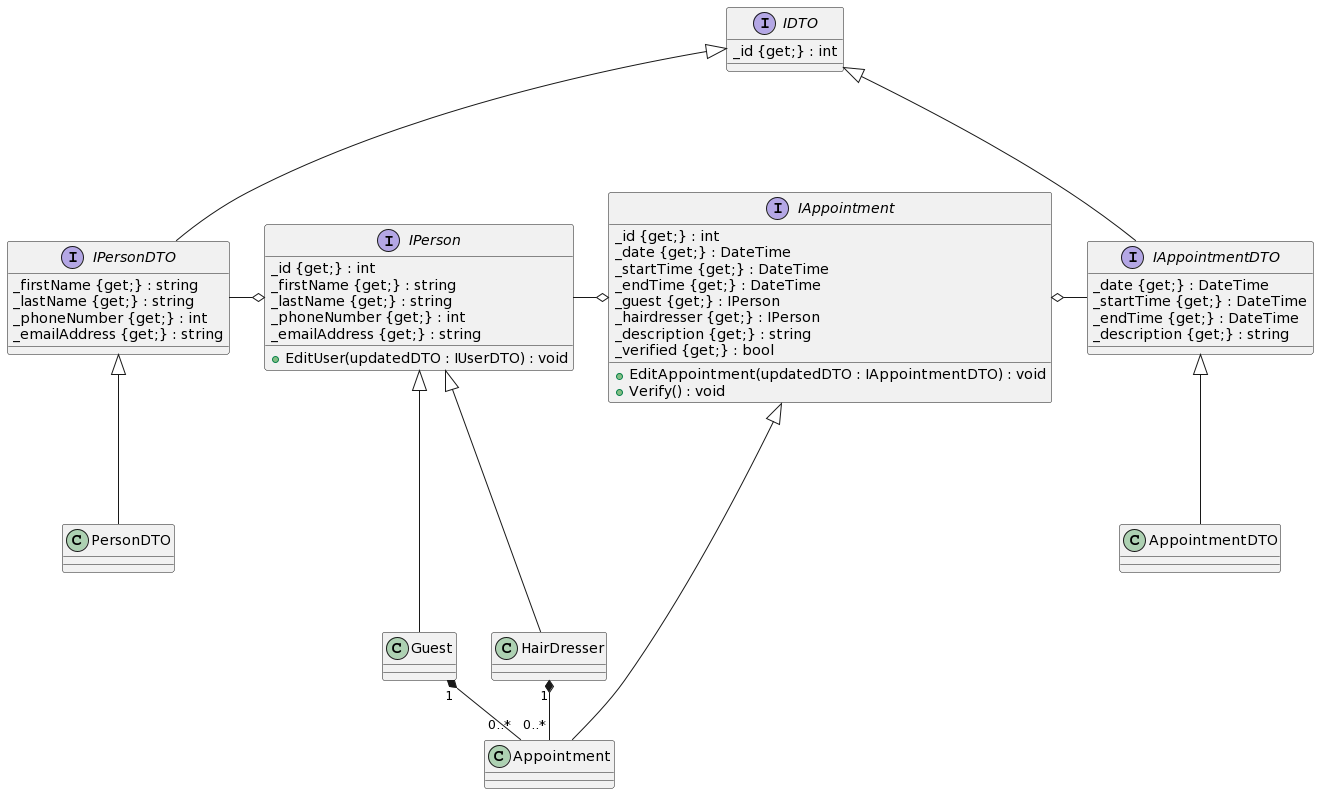

The diagram above was rendered by PlantUML. Its source (embedded in the PNG):
@startuml
interface IPerson 
{
_id {get;} : int
_firstName {get;} : string
_lastName {get;} : string
_phoneNumber {get;} : int
_emailAddress {get;} : string

+EditUser(updatedDTO : IUserDTO) : void
}

interface IAppointment
{
_id {get;} : int
_date {get;} : DateTime
_startTime {get;} : DateTime
_endTime {get;} : DateTime
_guest {get;} : IPerson
_hairdresser {get;} : IPerson
_description {get;} : string
_verified {get;} : bool

+EditAppointment(updatedDTO : IAppointmentDTO) : void
+Verify() : void
}

interface IDTO
{
_id {get;} : int
}

interface IPersonDTO 
{
_firstName {get;} : string
_lastName {get;} : string
_phoneNumber {get;} : int
_emailAddress {get;} : string
}

interface IAppointmentDTO 
{
_date {get;} : DateTime
_startTime {get;} : DateTime
_endTime {get;} : DateTime
_description {get;} : string
}

class Guest {}

class HairDresser {}

class Appointment {}

class PersonDTO {}

class AppointmentDTO {}

IPerson <|---- Guest
IPerson <|--- HairDresser
IAppointment <|--- Appointment
IPerson -o IAppointment
Guest "1" *-- "0..*" Appointment
HairDresser "1" *- "0..*" Appointment
IDTO <|--- IPersonDTO
IDTO <|--- IAppointmentDTO
IPersonDTO <|--- PersonDTO
IAppointmentDTO <|--- AppointmentDTO
IPerson o-left IPersonDTO
IAppointment o- IAppointmentDTO
@enduml